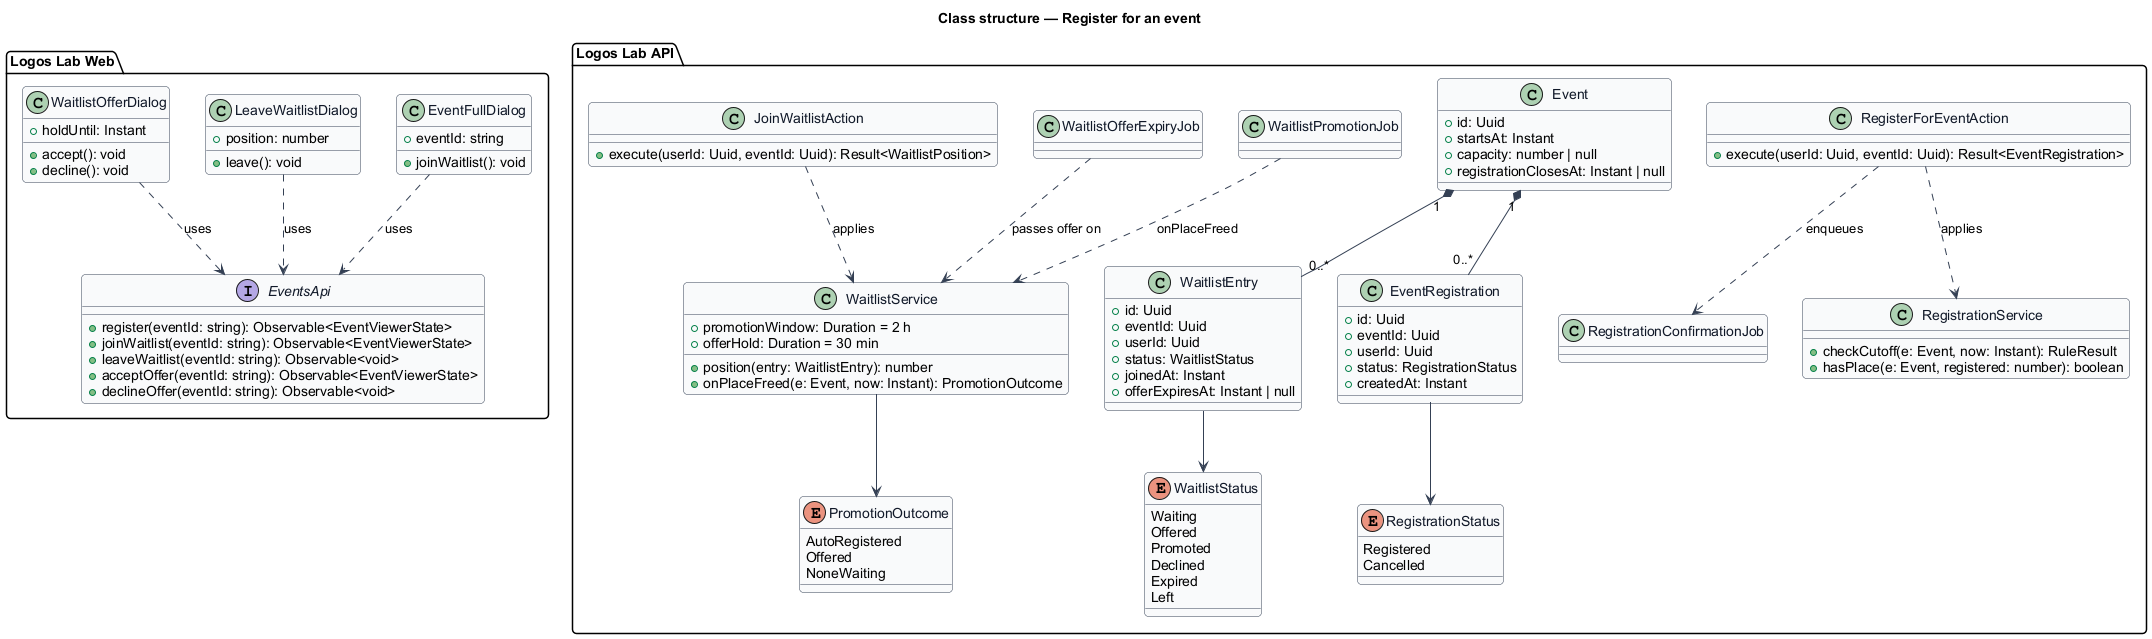

The diagram above was rendered by PlantUML. Its source (embedded in the PNG):
@startuml
' --- shared skin header ---
skinparam backgroundColor #FFFFFF
skinparam shadowing false
skinparam roundcorner 8
skinparam defaultFontName Arial
skinparam ArrowColor #344054
skinparam class {
  BorderColor #344054
  FontColor #101828
  BackgroundColor #F9FAFB
}
' --------------------------
title Class structure — Register for an event

package "Logos Lab Web" {
  class EventFullDialog {
    +eventId: string
    +joinWaitlist(): void
  }
  class LeaveWaitlistDialog {
    +position: number
    +leave(): void
  }
  class WaitlistOfferDialog {
    +holdUntil: Instant
    +accept(): void
    +decline(): void
  }
  interface EventsApi {
    +register(eventId: string): Observable<EventViewerState>
    +joinWaitlist(eventId: string): Observable<EventViewerState>
    +leaveWaitlist(eventId: string): Observable<void>
    +acceptOffer(eventId: string): Observable<EventViewerState>
    +declineOffer(eventId: string): Observable<void>
  }
}
package "Logos Lab API" {
  class RegisterForEventAction {
    +execute(userId: Uuid, eventId: Uuid): Result<EventRegistration>
  }
  class JoinWaitlistAction {
    +execute(userId: Uuid, eventId: Uuid): Result<WaitlistPosition>
  }
  class RegistrationService {
    +checkCutoff(e: Event, now: Instant): RuleResult
    +hasPlace(e: Event, registered: number): boolean
  }
  class WaitlistService {
    +promotionWindow: Duration = 2 h
    +offerHold: Duration = 30 min
    +position(entry: WaitlistEntry): number
    +onPlaceFreed(e: Event, now: Instant): PromotionOutcome
  }
  class Event {
    +id: Uuid
    +startsAt: Instant
    +capacity: number | null
    +registrationClosesAt: Instant | null
  }
  class EventRegistration {
    +id: Uuid
    +eventId: Uuid
    +userId: Uuid
    +status: RegistrationStatus
    +createdAt: Instant
  }
  class WaitlistEntry {
    +id: Uuid
    +eventId: Uuid
    +userId: Uuid
    +status: WaitlistStatus
    +joinedAt: Instant
    +offerExpiresAt: Instant | null
  }
  enum RegistrationStatus {
    Registered
    Cancelled
  }
  enum WaitlistStatus {
    Waiting
    Offered
    Promoted
    Declined
    Expired
    Left
  }
  enum PromotionOutcome {
    AutoRegistered
    Offered
    NoneWaiting
  }
  class WaitlistPromotionJob
  class WaitlistOfferExpiryJob
  class RegistrationConfirmationJob
}
EventFullDialog ..> EventsApi : uses
LeaveWaitlistDialog ..> EventsApi : uses
WaitlistOfferDialog ..> EventsApi : uses
RegisterForEventAction ..> RegistrationService : applies
JoinWaitlistAction ..> WaitlistService : applies
WaitlistPromotionJob ..> WaitlistService : onPlaceFreed
WaitlistOfferExpiryJob ..> WaitlistService : passes offer on
RegisterForEventAction ..> RegistrationConfirmationJob : enqueues
Event "1" *-- "0..*" EventRegistration
Event "1" *-- "0..*" WaitlistEntry
EventRegistration --> RegistrationStatus
WaitlistEntry --> WaitlistStatus
WaitlistService --> PromotionOutcome
@enduml